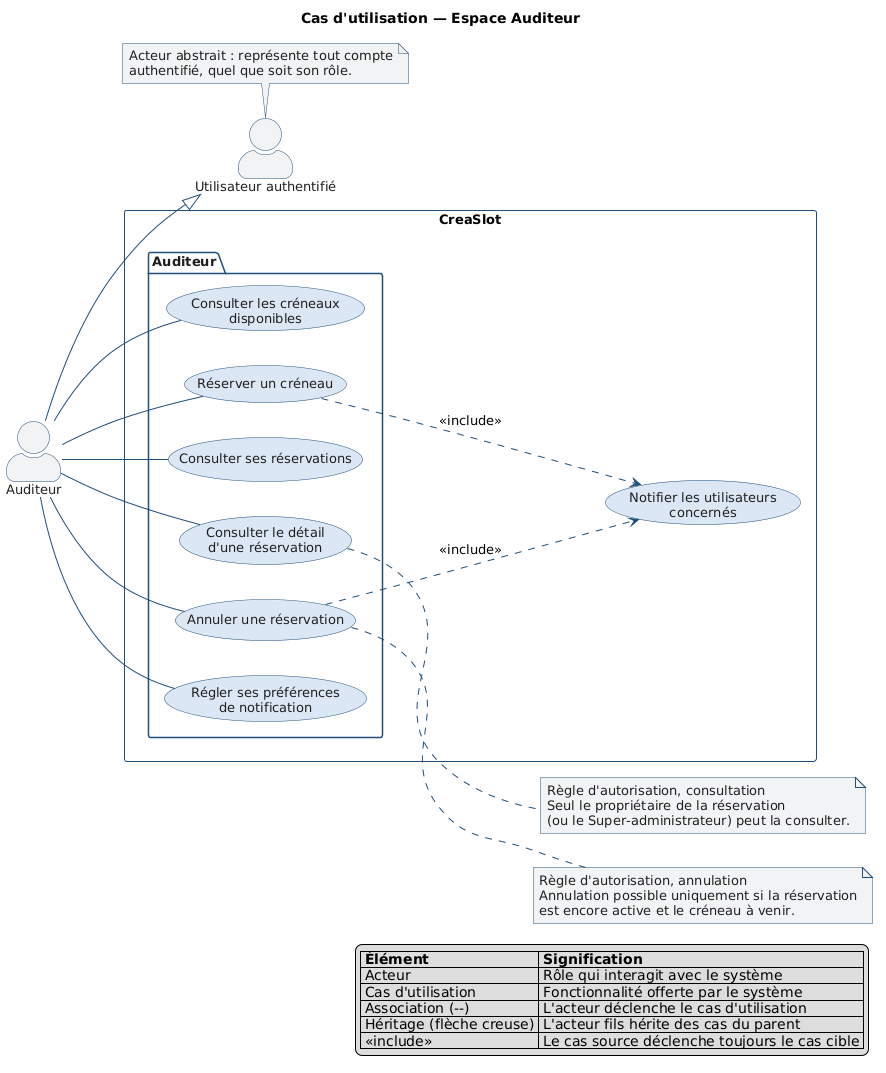

The diagram above was rendered by PlantUML. Its source (embedded in the PNG):
@startuml cas-utilisation-2-auditeur
' =====================================================================
' CreaSlot — Cas d'utilisation 2/4 : espace Auditeur
'
' Fidele au code : routes protegees par #[IsGranted('ROLE_AUDITEUR')]
' au niveau des classes de src/Controller/Auditeur/, completees par des
' autorisations contextuelles via ReservationVoter.
'
' L'Auditeur est le socle des roles metier authentifies : il herite de
' l'Utilisateur authentifie (IS_AUTHENTICATED_FULLY). Le Personnel heritera
' a son tour de l'Auditeur (voir diagramme 3).
'
' Sources : CreneauDisponibleController, ReservationController,
'           ReservationListeController, ReservationDetailController,
'           ReservationAnnulationController, PreferencesController.
' =====================================================================

left to right direction
skinparam shadowing false
skinparam actorStyle awesome
skinparam defaultFontName Helvetica
skinparam defaultFontSize 13
skinparam usecase {
  BorderColor #1F4E79
  BackgroundColor #DCE7F5
  FontColor #1E1E1E
}
skinparam actor {
  BorderColor #1F4E79
  FontColor #1E1E1E
}
skinparam participant {
  BorderColor #1F4E79
  BackgroundColor #DCE7F5
  FontColor #1E1E1E
}
skinparam sequence {
  ArrowColor #1F4E79
  LifeLineBorderColor #1F4E79
  GroupBorderColor #1F4E79
}
skinparam package {
  BorderColor #1F4E79
  FontColor #1E1E1E
}
skinparam note {
  BorderColor #1F4E79
  BackgroundColor #F1F3F5
  FontColor #1E1E1E
}

title Cas d'utilisation — Espace Auditeur

actor "Utilisateur authentifié" as UTILISATEUR
actor "Auditeur" as AUDITEUR

AUDITEUR --|> UTILISATEUR

rectangle CreaSlot {

    package "Auditeur" {
        usecase "Consulter les créneaux\ndisponibles"     as UC_CRENEAUX_DISPO
        usecase "Réserver un créneau"                     as UC_RESERVER
        usecase "Consulter ses réservations"              as UC_MES_RESERVATIONS
        usecase "Consulter le détail\nd'une réservation"  as UC_RESA_DETAIL
        usecase "Annuler une réservation"                 as UC_RESA_ANNULER
        usecase "Régler ses préférences\nde notification" as UC_PREFERENCES
    }

    usecase "Notifier les utilisateurs\nconcernés" as UC_NOTIFIER
}

' Associations — Auditeur (ROLE_AUDITEUR)
AUDITEUR -- UC_CRENEAUX_DISPO
AUDITEUR -- UC_RESERVER
AUDITEUR -- UC_MES_RESERVATIONS
AUDITEUR -- UC_RESA_DETAIL
AUDITEUR -- UC_RESA_ANNULER
AUDITEUR -- UC_PREFERENCES

' Include — ReservationService::reserver() appelle notifierAuditeurReservation()
' et notifierPersonnelReservation().
UC_RESERVER ..> UC_NOTIFIER : <<include>>

' Include — ReservationService::annuler() appelle
' notifierAuditeurAnnulationReservation() et notifierPersonnelAnnulationReservation().
UC_RESA_ANNULER ..> UC_NOTIFIER : <<include>>

note right of UC_RESA_DETAIL
  Règle d'autorisation, consultation
  Seul le propriétaire de la réservation
  (ou le Super-administrateur) peut la consulter.
end note

note right of UC_RESA_ANNULER
  Règle d'autorisation, annulation
  Annulation possible uniquement si la réservation
  est encore active et le créneau à venir.
end note

note top of UTILISATEUR
  Acteur abstrait : représente tout compte
  authentifié, quel que soit son rôle.
end note

legend right
  | **Élément** | **Signification** |
  | Acteur | Rôle qui interagit avec le système |
  | Cas d'utilisation | Fonctionnalité offerte par le système |
  | Association (--) | L'acteur déclenche le cas d'utilisation |
  | Héritage (flèche creuse) | L'acteur fils hérite des cas du parent |
  | <<include>> | Le cas source déclenche toujours le cas cible |
endlegend

@enduml